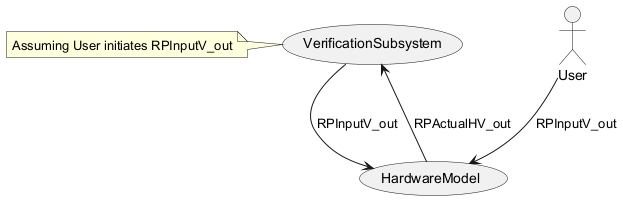

The diagram above was rendered by PlantUML. Its source (embedded in the PNG):
@startuml
actor User as "User"
usecase "HardwareModel" as HM
usecase "VerificationSubsystem" as VS
User --> HM : RPInputV_out
HM --> VS : RPActualHV_out
VS --> HM : RPInputV_out
note left: Assuming User initiates RPInputV_out
@enduml